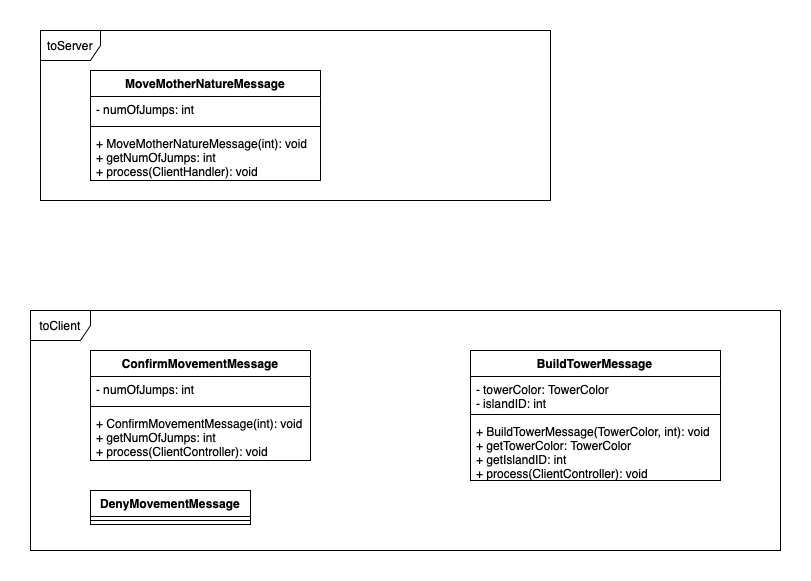

The diagram above was exported from draw.io. Its source (the exported page's mxGraphModel, read from the mxfile embedded in the PNG):
<mxGraphModel dx="2066" dy="800" grid="1" gridSize="10" guides="1" tooltips="1" connect="1" arrows="1" fold="1" page="1" pageScale="1" pageWidth="827" pageHeight="1169" math="0" shadow="0">
  <root>
    <mxCell id="0" />
    <mxCell id="1" parent="0" />
    <mxCell id="Ivm2-z1Fnd7cK2j7Rj9E-14" value="toClient" style="shape=umlFrame;whiteSpace=wrap;html=1;strokeColor=default;" vertex="1" parent="1">
      <mxGeometry x="20" y="320" width="750" height="240" as="geometry" />
    </mxCell>
    <mxCell id="Ivm2-z1Fnd7cK2j7Rj9E-13" value="toServer" style="shape=umlFrame;whiteSpace=wrap;html=1;strokeColor=default;" vertex="1" parent="1">
      <mxGeometry x="30" y="40" width="510" height="170" as="geometry" />
    </mxCell>
    <mxCell id="Ivm2-z1Fnd7cK2j7Rj9E-1" value="MoveMotherNatureMessage&#10;" style="swimlane;fontStyle=1;align=center;verticalAlign=top;childLayout=stackLayout;horizontal=1;startSize=26;horizontalStack=0;resizeParent=1;resizeParentMax=0;resizeLast=0;collapsible=1;marginBottom=0;strokeColor=default;" vertex="1" parent="1">
      <mxGeometry x="80" y="80" width="230" height="110" as="geometry" />
    </mxCell>
    <mxCell id="Ivm2-z1Fnd7cK2j7Rj9E-2" value="- numOfJumps: int" style="text;strokeColor=none;fillColor=none;align=left;verticalAlign=top;spacingLeft=4;spacingRight=4;overflow=hidden;rotatable=0;points=[[0,0.5],[1,0.5]];portConstraint=eastwest;" vertex="1" parent="Ivm2-z1Fnd7cK2j7Rj9E-1">
      <mxGeometry y="26" width="230" height="26" as="geometry" />
    </mxCell>
    <mxCell id="Ivm2-z1Fnd7cK2j7Rj9E-3" value="" style="line;strokeWidth=1;fillColor=none;align=left;verticalAlign=middle;spacingTop=-1;spacingLeft=3;spacingRight=3;rotatable=0;labelPosition=right;points=[];portConstraint=eastwest;" vertex="1" parent="Ivm2-z1Fnd7cK2j7Rj9E-1">
      <mxGeometry y="52" width="230" height="8" as="geometry" />
    </mxCell>
    <mxCell id="Ivm2-z1Fnd7cK2j7Rj9E-4" value="+ MoveMotherNatureMessage(int): void&#10;+ getNumOfJumps: int&#10;+ process(ClientHandler): void" style="text;strokeColor=none;fillColor=none;align=left;verticalAlign=top;spacingLeft=4;spacingRight=4;overflow=hidden;rotatable=0;points=[[0,0.5],[1,0.5]];portConstraint=eastwest;" vertex="1" parent="Ivm2-z1Fnd7cK2j7Rj9E-1">
      <mxGeometry y="60" width="230" height="50" as="geometry" />
    </mxCell>
    <mxCell id="Ivm2-z1Fnd7cK2j7Rj9E-5" value="ConfirmMovementMessage" style="swimlane;fontStyle=1;align=center;verticalAlign=top;childLayout=stackLayout;horizontal=1;startSize=26;horizontalStack=0;resizeParent=1;resizeParentMax=0;resizeLast=0;collapsible=1;marginBottom=0;strokeColor=default;" vertex="1" parent="1">
      <mxGeometry x="80" y="360" width="220" height="110" as="geometry" />
    </mxCell>
    <mxCell id="Ivm2-z1Fnd7cK2j7Rj9E-6" value="- numOfJumps: int" style="text;strokeColor=none;fillColor=none;align=left;verticalAlign=top;spacingLeft=4;spacingRight=4;overflow=hidden;rotatable=0;points=[[0,0.5],[1,0.5]];portConstraint=eastwest;" vertex="1" parent="Ivm2-z1Fnd7cK2j7Rj9E-5">
      <mxGeometry y="26" width="220" height="26" as="geometry" />
    </mxCell>
    <mxCell id="Ivm2-z1Fnd7cK2j7Rj9E-7" value="" style="line;strokeWidth=1;fillColor=none;align=left;verticalAlign=middle;spacingTop=-1;spacingLeft=3;spacingRight=3;rotatable=0;labelPosition=right;points=[];portConstraint=eastwest;" vertex="1" parent="Ivm2-z1Fnd7cK2j7Rj9E-5">
      <mxGeometry y="52" width="220" height="8" as="geometry" />
    </mxCell>
    <mxCell id="Ivm2-z1Fnd7cK2j7Rj9E-8" value="+ ConfirmMovementMessage(int): void&#10;+ getNumOfJumps: int&#10;+ process(ClientController): void&#10;" style="text;strokeColor=none;fillColor=none;align=left;verticalAlign=top;spacingLeft=4;spacingRight=4;overflow=hidden;rotatable=0;points=[[0,0.5],[1,0.5]];portConstraint=eastwest;" vertex="1" parent="Ivm2-z1Fnd7cK2j7Rj9E-5">
      <mxGeometry y="60" width="220" height="50" as="geometry" />
    </mxCell>
    <mxCell id="Ivm2-z1Fnd7cK2j7Rj9E-9" value="BuildTowerMessage" style="swimlane;fontStyle=1;align=center;verticalAlign=top;childLayout=stackLayout;horizontal=1;startSize=26;horizontalStack=0;resizeParent=1;resizeParentMax=0;resizeLast=0;collapsible=1;marginBottom=0;strokeColor=default;" vertex="1" parent="1">
      <mxGeometry x="460" y="360" width="250" height="130" as="geometry" />
    </mxCell>
    <mxCell id="Ivm2-z1Fnd7cK2j7Rj9E-10" value="- towerColor: TowerColor&#10;- islandID: int" style="text;strokeColor=none;fillColor=none;align=left;verticalAlign=top;spacingLeft=4;spacingRight=4;overflow=hidden;rotatable=0;points=[[0,0.5],[1,0.5]];portConstraint=eastwest;" vertex="1" parent="Ivm2-z1Fnd7cK2j7Rj9E-9">
      <mxGeometry y="26" width="250" height="34" as="geometry" />
    </mxCell>
    <mxCell id="Ivm2-z1Fnd7cK2j7Rj9E-11" value="" style="line;strokeWidth=1;fillColor=none;align=left;verticalAlign=middle;spacingTop=-1;spacingLeft=3;spacingRight=3;rotatable=0;labelPosition=right;points=[];portConstraint=eastwest;" vertex="1" parent="Ivm2-z1Fnd7cK2j7Rj9E-9">
      <mxGeometry y="60" width="250" height="8" as="geometry" />
    </mxCell>
    <mxCell id="Ivm2-z1Fnd7cK2j7Rj9E-12" value="+ BuildTowerMessage(TowerColor, int): void&#10;+ getTowerColor: TowerColor&#10;+ getIslandID: int&#10;+ process(ClientController): void&#10;" style="text;strokeColor=none;fillColor=none;align=left;verticalAlign=top;spacingLeft=4;spacingRight=4;overflow=hidden;rotatable=0;points=[[0,0.5],[1,0.5]];portConstraint=eastwest;" vertex="1" parent="Ivm2-z1Fnd7cK2j7Rj9E-9">
      <mxGeometry y="68" width="250" height="62" as="geometry" />
    </mxCell>
    <mxCell id="EpU-Y8J0Z3atxI6IJbO1-1" value="DenyMovementMessage" style="swimlane;fontStyle=1;align=center;verticalAlign=top;childLayout=stackLayout;horizontal=1;startSize=26;horizontalStack=0;resizeParent=1;resizeParentMax=0;resizeLast=0;collapsible=1;marginBottom=0;strokeColor=default;" vertex="1" parent="1">
      <mxGeometry x="80" y="500" width="160" height="34" as="geometry" />
    </mxCell>
    <mxCell id="EpU-Y8J0Z3atxI6IJbO1-2" value="" style="line;strokeWidth=1;fillColor=none;align=left;verticalAlign=middle;spacingTop=-1;spacingLeft=3;spacingRight=3;rotatable=0;labelPosition=right;points=[];portConstraint=eastwest;" vertex="1" parent="EpU-Y8J0Z3atxI6IJbO1-1">
      <mxGeometry y="26" width="160" height="8" as="geometry" />
    </mxCell>
  </root>
</mxGraphModel>